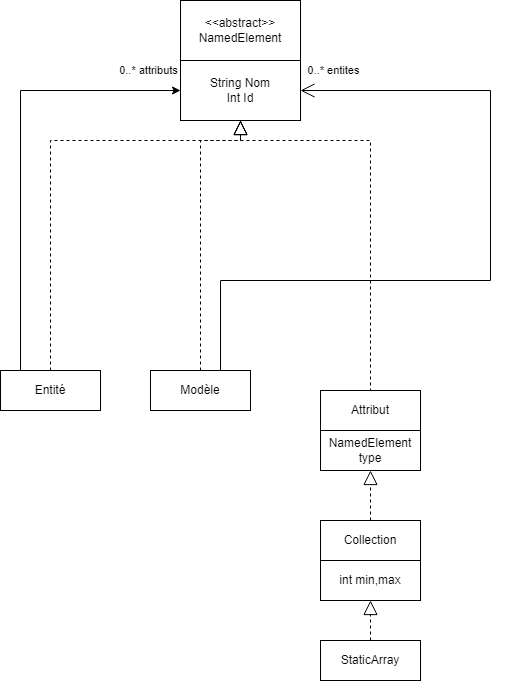

The diagram above was exported from draw.io. Its source (the exported page's mxGraphModel, read from the mxfile embedded in the PNG):
<mxGraphModel dx="1385" dy="1774" grid="1" gridSize="10" guides="1" tooltips="1" connect="1" arrows="1" fold="1" page="1" pageScale="1" pageWidth="827" pageHeight="1169" math="0" shadow="0">
  <root>
    <mxCell id="0" />
    <mxCell id="1" parent="0" />
    <mxCell id="Ea12JB5y_hxZSKLvDUWv-21" value="Modèle" style="whiteSpace=wrap;html=1;align=center;" parent="1" vertex="1">
      <mxGeometry x="200" y="190" width="100" height="40" as="geometry" />
    </mxCell>
    <mxCell id="xWLC2FqUgqQC4pjgw9W9-5" style="edgeStyle=orthogonalEdgeStyle;rounded=0;orthogonalLoop=1;jettySize=auto;html=1;entryX=0;entryY=0.5;entryDx=0;entryDy=0;" parent="1" source="Ea12JB5y_hxZSKLvDUWv-22" target="xWLC2FqUgqQC4pjgw9W9-23" edge="1">
      <mxGeometry relative="1" as="geometry">
        <Array as="points">
          <mxPoint x="70" y="-90" />
        </Array>
      </mxGeometry>
    </mxCell>
    <mxCell id="xWLC2FqUgqQC4pjgw9W9-6" value="0..* attributs" style="edgeLabel;html=1;align=center;verticalAlign=middle;resizable=0;points=[];" parent="xWLC2FqUgqQC4pjgw9W9-5" vertex="1" connectable="0">
      <mxGeometry x="0.8131" y="-1" relative="1" as="geometry">
        <mxPoint x="8" y="-21" as="offset" />
      </mxGeometry>
    </mxCell>
    <mxCell id="Ea12JB5y_hxZSKLvDUWv-22" value="Entité" style="whiteSpace=wrap;html=1;align=center;" parent="1" vertex="1">
      <mxGeometry x="50" y="190" width="100" height="40" as="geometry" />
    </mxCell>
    <mxCell id="Ea12JB5y_hxZSKLvDUWv-23" value="Attribut" style="whiteSpace=wrap;html=1;align=center;" parent="1" vertex="1">
      <mxGeometry x="370" y="210" width="100" height="40" as="geometry" />
    </mxCell>
    <mxCell id="Ea12JB5y_hxZSKLvDUWv-28" value="Collection" style="whiteSpace=wrap;html=1;align=center;" parent="1" vertex="1">
      <mxGeometry x="370" y="340" width="100" height="40" as="geometry" />
    </mxCell>
    <mxCell id="Ea12JB5y_hxZSKLvDUWv-30" value="StaticArray" style="whiteSpace=wrap;html=1;align=center;" parent="1" vertex="1">
      <mxGeometry x="370" y="460" width="100" height="40" as="geometry" />
    </mxCell>
    <mxCell id="Ea12JB5y_hxZSKLvDUWv-49" value="" style="endArrow=open;endFill=1;endSize=12;html=1;rounded=0;elbow=vertical;edgeStyle=orthogonalEdgeStyle;entryX=1;entryY=0.5;entryDx=0;entryDy=0;" parent="1" source="Ea12JB5y_hxZSKLvDUWv-21" target="xWLC2FqUgqQC4pjgw9W9-23" edge="1">
      <mxGeometry width="160" relative="1" as="geometry">
        <mxPoint x="330" y="380" as="sourcePoint" />
        <mxPoint x="490" y="380" as="targetPoint" />
        <Array as="points">
          <mxPoint x="270" y="100" />
          <mxPoint x="540" y="100" />
          <mxPoint x="540" y="-90" />
        </Array>
      </mxGeometry>
    </mxCell>
    <mxCell id="Ea12JB5y_hxZSKLvDUWv-50" value="0..* entites" style="edgeLabel;html=1;align=center;verticalAlign=middle;resizable=0;points=[];" parent="Ea12JB5y_hxZSKLvDUWv-49" vertex="1" connectable="0">
      <mxGeometry x="0.7636" y="-2" relative="1" as="geometry">
        <mxPoint x="-55" y="-18" as="offset" />
      </mxGeometry>
    </mxCell>
    <mxCell id="Ea12JB5y_hxZSKLvDUWv-66" value="" style="endArrow=block;dashed=1;endFill=0;endSize=12;html=1;rounded=0;elbow=vertical;edgeStyle=orthogonalEdgeStyle;entryX=0.5;entryY=1;entryDx=0;entryDy=0;" parent="1" source="Ea12JB5y_hxZSKLvDUWv-30" target="1it_EHczkApcQkNRxBvW-4" edge="1">
      <mxGeometry width="160" relative="1" as="geometry">
        <mxPoint x="600" y="290" as="sourcePoint" />
        <mxPoint x="420" y="420" as="targetPoint" />
        <Array as="points" />
      </mxGeometry>
    </mxCell>
    <mxCell id="xWLC2FqUgqQC4pjgw9W9-9" value="&amp;lt;&amp;lt;abstract&amp;gt;&amp;gt;&lt;br&gt;NamedElement" style="rounded=0;whiteSpace=wrap;html=1;" parent="1" vertex="1">
      <mxGeometry x="230" y="-180" width="120" height="60" as="geometry" />
    </mxCell>
    <mxCell id="xWLC2FqUgqQC4pjgw9W9-21" value="" style="endArrow=block;dashed=1;endFill=0;endSize=12;html=1;rounded=0;elbow=vertical;edgeStyle=orthogonalEdgeStyle;exitX=0.75;exitY=0;exitDx=0;exitDy=0;entryX=0.5;entryY=1;entryDx=0;entryDy=0;" parent="1" source="Ea12JB5y_hxZSKLvDUWv-23" target="xWLC2FqUgqQC4pjgw9W9-23" edge="1">
      <mxGeometry width="160" relative="1" as="geometry">
        <mxPoint x="419.7600000000002" as="sourcePoint" />
        <mxPoint x="290" y="-60" as="targetPoint" />
        <Array as="points">
          <mxPoint x="420" y="210" />
          <mxPoint x="420" y="-40" />
          <mxPoint x="290" y="-40" />
        </Array>
      </mxGeometry>
    </mxCell>
    <mxCell id="xWLC2FqUgqQC4pjgw9W9-22" value="" style="endArrow=block;dashed=1;endFill=0;endSize=12;html=1;rounded=0;elbow=vertical;edgeStyle=orthogonalEdgeStyle;exitX=0.5;exitY=0;exitDx=0;exitDy=0;entryX=0.5;entryY=1;entryDx=0;entryDy=0;" parent="1" source="Ea12JB5y_hxZSKLvDUWv-21" target="xWLC2FqUgqQC4pjgw9W9-23" edge="1">
      <mxGeometry width="160" relative="1" as="geometry">
        <mxPoint x="115" y="120" as="sourcePoint" />
        <mxPoint x="190" y="69.99999999999977" as="targetPoint" />
        <Array as="points">
          <mxPoint x="250" y="-40" />
          <mxPoint x="290" y="-40" />
        </Array>
      </mxGeometry>
    </mxCell>
    <mxCell id="xWLC2FqUgqQC4pjgw9W9-23" value="String Nom&lt;br&gt;Int Id" style="rounded=0;whiteSpace=wrap;html=1;" parent="1" vertex="1">
      <mxGeometry x="230" y="-120" width="120" height="60" as="geometry" />
    </mxCell>
    <mxCell id="O1S8Zfkx6xkyDkh1_VN6-1" value="" style="endArrow=block;dashed=1;endFill=0;endSize=12;html=1;rounded=0;elbow=vertical;edgeStyle=orthogonalEdgeStyle;exitX=0.5;exitY=0;exitDx=0;exitDy=0;entryX=0.5;entryY=1;entryDx=0;entryDy=0;" parent="1" source="Ea12JB5y_hxZSKLvDUWv-22" target="xWLC2FqUgqQC4pjgw9W9-23" edge="1">
      <mxGeometry width="160" relative="1" as="geometry">
        <mxPoint x="260" y="200" as="sourcePoint" />
        <mxPoint x="190" y="69.99999999999977" as="targetPoint" />
        <Array as="points">
          <mxPoint x="100" y="-40" />
          <mxPoint x="290" y="-40" />
        </Array>
      </mxGeometry>
    </mxCell>
    <mxCell id="1it_EHczkApcQkNRxBvW-1" value="" style="endArrow=block;dashed=1;endFill=0;endSize=12;html=1;rounded=0;elbow=vertical;edgeStyle=orthogonalEdgeStyle;exitX=0.5;exitY=0;exitDx=0;exitDy=0;entryX=0.5;entryY=1;entryDx=0;entryDy=0;" edge="1" parent="1" source="Ea12JB5y_hxZSKLvDUWv-28">
      <mxGeometry width="160" relative="1" as="geometry">
        <mxPoint x="455" y="220.00000000000023" as="sourcePoint" />
        <mxPoint x="420" y="290" as="targetPoint" />
        <Array as="points" />
      </mxGeometry>
    </mxCell>
    <mxCell id="1it_EHczkApcQkNRxBvW-4" value="int min,max" style="whiteSpace=wrap;html=1;align=center;" vertex="1" parent="1">
      <mxGeometry x="370" y="380" width="100" height="40" as="geometry" />
    </mxCell>
    <mxCell id="1it_EHczkApcQkNRxBvW-6" value="NamedElement type" style="whiteSpace=wrap;html=1;align=center;" vertex="1" parent="1">
      <mxGeometry x="370" y="250" width="100" height="40" as="geometry" />
    </mxCell>
  </root>
</mxGraphModel>